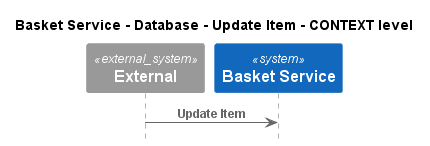

The diagram above was rendered by PlantUML. Its source (embedded in the PNG):
@startuml
!pragma layout smetana
!include ..\..\..\..\..\..\.c4s\C4_Sequence.puml

title Basket Service - Database - Update Item - CONTEXT level

System_Ext(C4InterFlow.SoftwareSystems.ExternalSystem, "External", "")
System(ECommercePlatform.SoftwareSystems.BasketService, "Basket Service", "")

Rel(C4InterFlow.SoftwareSystems.ExternalSystem, ECommercePlatform.SoftwareSystems.BasketService, "Update Item")


@enduml